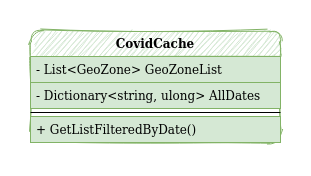

The diagram above was exported from draw.io. Its source (the exported page's mxGraphModel, read from the mxfile embedded in the PNG):
<mxGraphModel dx="862" dy="449" grid="1" gridSize="10" guides="1" tooltips="1" connect="1" arrows="1" fold="1" page="1" pageScale="1" pageWidth="827" pageHeight="1169" math="0" shadow="0">
  <root>
    <mxCell id="0" />
    <mxCell id="1" parent="0" />
    <mxCell id="3abtiavWIrPqNoTzzb8u-9" value="CovidCache" style="swimlane;fontStyle=1;align=center;verticalAlign=top;childLayout=stackLayout;horizontal=1;startSize=26;horizontalStack=0;resizeParent=1;resizeParentMax=0;resizeLast=0;collapsible=1;marginBottom=0;rounded=1;shadow=0;sketch=1;fillColor=#d5e8d4;strokeColor=#82b366;" vertex="1" parent="1">
      <mxGeometry x="260" y="60" width="250" height="112" as="geometry" />
    </mxCell>
    <mxCell id="3abtiavWIrPqNoTzzb8u-10" value="- List&lt;GeoZone&gt; GeoZoneList " style="text;strokeColor=#82b366;fillColor=#d5e8d4;align=left;verticalAlign=top;spacingLeft=4;spacingRight=4;overflow=hidden;rotatable=0;points=[[0,0.5],[1,0.5]];portConstraint=eastwest;" vertex="1" parent="3abtiavWIrPqNoTzzb8u-9">
      <mxGeometry y="26" width="250" height="26" as="geometry" />
    </mxCell>
    <mxCell id="3abtiavWIrPqNoTzzb8u-14" value="- Dictionary&lt;string, ulong&gt; AllDates" style="text;strokeColor=#82b366;fillColor=#d5e8d4;align=left;verticalAlign=top;spacingLeft=4;spacingRight=4;overflow=hidden;rotatable=0;points=[[0,0.5],[1,0.5]];portConstraint=eastwest;" vertex="1" parent="3abtiavWIrPqNoTzzb8u-9">
      <mxGeometry y="52" width="250" height="26" as="geometry" />
    </mxCell>
    <mxCell id="3abtiavWIrPqNoTzzb8u-11" value="" style="line;strokeWidth=1;fillColor=none;align=left;verticalAlign=middle;spacingTop=-1;spacingLeft=3;spacingRight=3;rotatable=0;labelPosition=right;points=[];portConstraint=eastwest;" vertex="1" parent="3abtiavWIrPqNoTzzb8u-9">
      <mxGeometry y="78" width="250" height="8" as="geometry" />
    </mxCell>
    <mxCell id="3abtiavWIrPqNoTzzb8u-13" value="+ GetListFilteredByDate()" style="text;strokeColor=#82b366;fillColor=#d5e8d4;align=left;verticalAlign=top;spacingLeft=4;spacingRight=4;overflow=hidden;rotatable=0;points=[[0,0.5],[1,0.5]];portConstraint=eastwest;" vertex="1" parent="3abtiavWIrPqNoTzzb8u-9">
      <mxGeometry y="86" width="250" height="26" as="geometry" />
    </mxCell>
  </root>
</mxGraphModel>